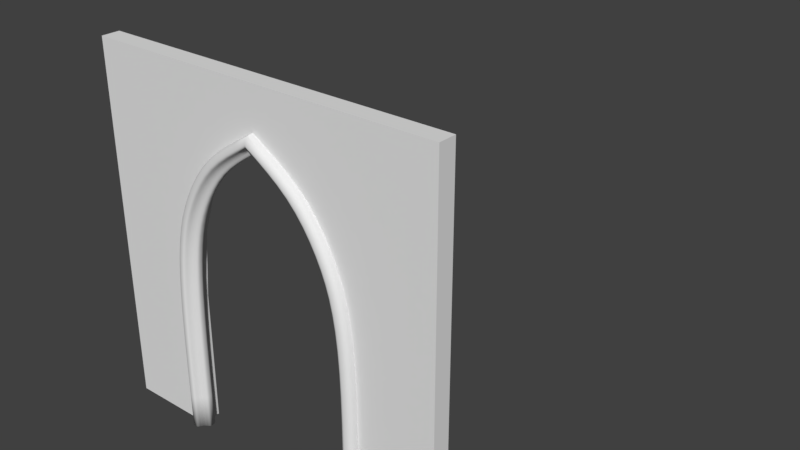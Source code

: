 # Source: ChurchWall_Doorway_4x4x0.2.blend  (saved by Blender 2.79.0; exported with 4.5.12 LTS)
import bpy
from mathutils import Matrix  # noqa: F401  (used for matrix-valued properties, if any)

bpy.ops.wm.read_factory_settings(use_empty=True)
scene = bpy.context.scene
scene.name = 'Scene'

# ---- collections
col_collection_1 = bpy.data.collections.new('Collection 1'); scene.collection.children.link(col_collection_1)
col_collection_1.hide_render = True
col_collection_1.hide_viewport = True
col_collection_2 = bpy.data.collections.new('Collection 2'); scene.collection.children.link(col_collection_2)

# ---- world
world_world = bpy.data.worlds.new('World'); scene.world = world_world
world_world.color = (0.05088, 0.05088, 0.05088)
world_world.use_sun_shadow = False
world_world.sun_shadow_jitter_overblur = 0.0
world_world.cycles.sampling_method = 'MANUAL'

# ---- meshes
me_lod_a_churchwall_doorway_4x4x0_2 = bpy.data.meshes.new('LOD_A_ChurchWall_Doorway_4x4x0.2')
me_lod_a_churchwall_doorway_4x4x0_2.from_pydata([(0.0, 0.0, 0.0), (0.9564, 0.0, -0.2), (0.0, 4.0, 0.0), (0.9564, 0.0, 0.0), (0.0, 0.0, -0.2), (1.495, 4.0, -0.2), (0.0, 4.0, -0.2), (1.495, 4.0, 0.0), (0.9564, 1.451, 0.0), (0.9564, 1.451, -0.2), (1.495, 3.124, -0.2), (0.0, 1.451, -0.2), (0.0, 0.96, 0.0), (0.0, 0.96, -0.2), (0.9564, 0.96, -0.2), (0.9564, 0.96, 0.0), (1.495, 3.124, -9.121e-09), (0.0, 3.124, -9.121e-09), (0.0, 3.124, -0.2), (0.0, 1.451, 0.0), (0.0, 2.201, 5.855e-09), (0.0, 2.201, -0.2), (1.026, 2.201, -0.2), (1.026, 2.201, 5.855e-09), (1.187, 2.674, -2.157e-09), (1.187, 2.674, -0.2), (0.0, 2.674, -2.157e-09), (0.0, 2.674, -0.2), (4.0, 0.0, 0.0), (3.044, 0.0, -0.2), (4.0, 4.0, 0.0), (3.044, 0.0, 0.0), (4.0, 0.0, -0.2), (2.505, 4.0, -0.2), (4.0, 4.0, -0.2), (2.505, 4.0, 0.0), (3.044, 1.451, 0.0), (3.044, 1.451, -0.2), (2.505, 3.124, -0.2), (4.0, 1.451, -0.2), (4.0, 0.96, 0.0), (4.0, 0.96, -0.2), (3.044, 0.96, -0.2), (3.044, 0.96, 0.0), (2.505, 3.124, -9.121e-09), (4.0, 3.124, -9.121e-09), (4.0, 3.124, -0.2), (4.0, 1.451, 0.0), (4.0, 2.201, 5.855e-09), (4.0, 2.201, -0.2), (2.974, 2.201, -0.2), (2.974, 2.201, 5.855e-09), (2.813, 2.674, -2.157e-09), (2.813, 2.674, -0.2), (4.0, 2.674, -2.157e-09), (4.0, 2.674, -0.2), (2.0, 4.0, 0.0), (2.0, 4.0, -0.2), (2.0, 3.445, -0.2), (2.0, 3.445, -1.072e-08)], [], [(17, 16, 7, 2), (17, 2, 6, 18), (3, 0, 4, 1), (2, 7, 5, 6), (18, 6, 5, 10), (7, 56, 57, 5), (10, 5, 57, 58), (16, 59, 56, 7), (13, 11, 9, 14), (12, 19, 11, 13), (12, 15, 8, 19), (0, 3, 15, 12), (0, 12, 13, 4), (4, 13, 14, 1), (26, 24, 16, 17), (26, 17, 18, 27), (27, 18, 10, 25), (11, 21, 22, 9), (19, 20, 21, 11), (19, 8, 23, 20), (21, 27, 25, 22), (20, 26, 27, 21), (20, 23, 24, 26), (10, 58, 59, 16), (24, 25, 10, 16), (25, 24, 23, 22), (22, 23, 8, 9), (9, 8, 15, 14), (3, 1, 14, 15), (45, 30, 35, 44), (45, 46, 34, 30), (31, 29, 32, 28), (30, 34, 33, 35), (46, 38, 33, 34), (35, 33, 57, 56), (38, 58, 57, 33), (44, 35, 56, 59), (41, 42, 37, 39), (40, 41, 39, 47), (40, 47, 36, 43), (28, 40, 43, 31), (28, 32, 41, 40), (32, 29, 42, 41), (54, 45, 44, 52), (54, 55, 46, 45), (55, 53, 38, 46), (39, 37, 50, 49), (47, 39, 49, 48), (47, 48, 51, 36), (49, 50, 53, 55), (48, 49, 55, 54), (48, 54, 52, 51), (38, 44, 59, 58), (52, 44, 38, 53), (53, 50, 51, 52), (50, 37, 36, 51), (37, 42, 43, 36), (57, 56, 59, 58), (31, 43, 42, 29)])
me_lod_a_churchwall_doorway_4x4x0_2.use_remesh_preserve_volume = False
me_lod_a_churchwall_doorway_4x4x0_2.use_remesh_preserve_attributes = False
me_lod_a_churchwall_doorway_4x4x0_2.use_mirror_vertex_groups = False
me_lod_a_churchwall_doorway_4x4x0_2.update()
me_lod_b_churchwall_doorway_4x4x0_2 = bpy.data.meshes.new('LOD_B_ChurchWall_Doorway_4x4x0.2')
me_lod_b_churchwall_doorway_4x4x0_2.from_pydata([(0.0, 0.0, 0.0), (0.9564, 0.0, -0.2), (0.0, 4.0, 0.0), (0.9564, 0.0, 0.0), (0.0, 0.0, -0.2), (1.495, 4.0, -0.2), (0.0, 4.0, -0.2), (1.495, 4.0, 0.0), (0.9564, 1.451, 0.0), (0.9564, 1.451, -0.2), (1.495, 3.124, -0.2), (0.0, 1.451, -0.2), (0.0, 0.96, 0.0), (0.0, 0.96, -0.2), (0.9564, 0.96, -0.2), (0.9564, 0.96, 0.0), (1.495, 3.124, -9.121e-09), (0.0, 3.124, -9.121e-09), (0.0, 3.124, -0.2), (0.0, 1.451, 0.0), (0.0, 2.201, 5.855e-09), (0.0, 2.201, -0.2), (1.026, 2.201, -0.2), (1.026, 2.201, 5.855e-09), (1.187, 2.674, -2.157e-09), (1.187, 2.674, -0.2), (0.0, 2.674, -2.157e-09), (0.0, 2.674, -0.2), (4.0, 0.0, 0.0), (3.044, 0.0, -0.2), (4.0, 4.0, 0.0), (3.044, 0.0, 0.0), (4.0, 0.0, -0.2), (2.505, 4.0, -0.2), (4.0, 4.0, -0.2), (2.505, 4.0, 0.0), (3.044, 1.451, 0.0), (3.044, 1.451, -0.2), (2.505, 3.124, -0.2), (4.0, 1.451, -0.2), (4.0, 0.96, 0.0), (4.0, 0.96, -0.2), (3.044, 0.96, -0.2), (3.044, 0.96, 0.0), (2.505, 3.124, -9.121e-09), (4.0, 3.124, -9.121e-09), (4.0, 3.124, -0.2), (4.0, 1.451, 0.0), (4.0, 2.201, 5.855e-09), (4.0, 2.201, -0.2), (2.974, 2.201, -0.2), (2.974, 2.201, 5.855e-09), (2.813, 2.674, -2.157e-09), (2.813, 2.674, -0.2), (4.0, 2.674, -2.157e-09), (4.0, 2.674, -0.2), (2.0, 4.0, 0.0), (2.0, 4.0, -0.2), (2.0, 3.445, -0.2), (2.0, 3.445, -1.072e-08)], [], [(17, 16, 7, 2), (17, 2, 6, 18), (3, 0, 4, 1), (2, 7, 5, 6), (18, 6, 5, 10), (7, 56, 57, 5), (10, 5, 57, 58), (16, 59, 56, 7), (13, 11, 9, 14), (12, 19, 11, 13), (12, 15, 8, 19), (0, 3, 15, 12), (0, 12, 13, 4), (4, 13, 14, 1), (26, 24, 16, 17), (26, 17, 18, 27), (27, 18, 10, 25), (11, 21, 22, 9), (19, 20, 21, 11), (19, 8, 23, 20), (21, 27, 25, 22), (20, 26, 27, 21), (20, 23, 24, 26), (10, 58, 59, 16), (24, 25, 10, 16), (25, 24, 23, 22), (22, 23, 8, 9), (9, 8, 15, 14), (3, 1, 14, 15), (45, 30, 35, 44), (45, 46, 34, 30), (31, 29, 32, 28), (30, 34, 33, 35), (46, 38, 33, 34), (35, 33, 57, 56), (38, 58, 57, 33), (44, 35, 56, 59), (41, 42, 37, 39), (40, 41, 39, 47), (40, 47, 36, 43), (28, 40, 43, 31), (28, 32, 41, 40), (32, 29, 42, 41), (54, 45, 44, 52), (54, 55, 46, 45), (55, 53, 38, 46), (39, 37, 50, 49), (47, 39, 49, 48), (47, 48, 51, 36), (49, 50, 53, 55), (48, 49, 55, 54), (48, 54, 52, 51), (38, 44, 59, 58), (52, 44, 38, 53), (53, 50, 51, 52), (50, 37, 36, 51), (37, 42, 43, 36), (57, 56, 59, 58), (31, 43, 42, 29)])
me_lod_b_churchwall_doorway_4x4x0_2.use_remesh_preserve_volume = False
me_lod_b_churchwall_doorway_4x4x0_2.use_remesh_preserve_attributes = False
me_lod_b_churchwall_doorway_4x4x0_2.use_mirror_vertex_groups = False
me_lod_b_churchwall_doorway_4x4x0_2.update()
me_cube = bpy.data.meshes.new('Cube')
me_cube.from_pydata([(-0.1, 0.1, -0.1004), (0.08819, -0.007182, 1.337), (-0.03283, -0.1, -0.1001), (-0.1, -0.03283, -0.1004), (-0.06641, -0.091, -0.1003), (-0.091, -0.06642, -0.1004), (0.04483, -0.02375, 1.339), (0.012, -0.0566, 1.34), (-0.004554, -0.1, 1.341), (-0.1116, 0.1, 1.345), (0.03283, 0.1, -0.09987), (0.1, 0.03283, -0.09959), (0.06641, 0.091, -0.09973), (0.091, 0.06642, -0.09963), (0.02107, 0.1, 1.34), (0.05463, 0.091, 1.338), (0.07919, 0.06642, 1.337), (0.08819, 0.03283, 1.337), (0.1, -0.007182, -0.09959), (0.007182, -0.1, -0.09997), (0.0566, -0.02375, -0.09977), (0.02375, -0.0566, -0.0999), (-0.1116, -0.03283, 1.345), (-0.1027, -0.06642, 1.345), (-0.04453, -0.1, 1.342), (-0.07809, -0.091, 1.344), (0.08096, -0.0566, 2.099), (0.113, -0.02375, 2.092), (0.06479, -0.1, 2.103), (-0.0398, 0.1, 2.126), (0.08982, 0.1, 2.097), (0.1554, -0.007182, 2.083), (0.1554, 0.03283, 2.083), (-0.0398, -0.03283, 2.126), (0.1226, 0.091, 2.09), (-0.03102, -0.06642, 2.125), (-0.00703, -0.091, 2.119), (0.02574, -0.1, 2.112), (0.1466, 0.06642, 2.085), (0.2473, -0.0566, 2.556), (0.2767, -0.02375, 2.541), (0.2325, -0.1, 2.563), (0.1368, 0.1, 2.611), (0.2555, 0.1, 2.551), (0.3155, -0.007182, 2.521), (0.3155, 0.03283, 2.521), (0.1368, -0.03283, 2.611), (0.2855, 0.091, 2.536), (0.1448, -0.06642, 2.607), (0.1668, -0.091, 2.596), (0.1968, -0.1, 2.581), (0.3074, 0.06642, 2.525), (0.5469, -0.0566, 3.011), (0.5698, -0.02375, 2.987), (0.5353, -0.1, 3.023), (0.4603, 0.1, 3.099), (0.5532, 0.1, 3.004), (0.6002, -0.007182, 2.956), (0.6002, 0.03283, 2.956), (0.4603, -0.03283, 3.099), (0.5767, 0.091, 2.98), (0.4666, -0.06642, 3.093), (0.4838, -0.091, 3.075), (0.5073, -0.1, 3.051), (0.5939, 0.06641, 2.963), (1.037, -0.0566, 3.323), (1.037, -0.02375, 3.29), (1.037, -0.1, 3.339), (1.036, 0.1, 3.447), (1.037, 0.1, 3.314), (1.038, -0.007182, 3.247), (1.038, 0.03283, 3.247), (1.036, -0.03283, 3.447), (1.037, 0.091, 3.28), (1.036, -0.06642, 3.438), (1.037, -0.091, 3.413), (1.037, -0.1, 3.379), (1.037, 0.06641, 3.256)], [], [(4, 25, 23, 5), (11, 17, 1, 18), (13, 16, 17, 11), (18, 1, 6, 20), (12, 15, 16, 13), (21, 7, 8, 19), (2, 24, 25, 4), (19, 8, 24, 2), (20, 6, 7, 21), (10, 14, 15, 12), (0, 9, 14, 10), (8, 28, 37, 24), (3, 22, 9, 0), (5, 23, 22, 3), (31, 44, 40, 27), (6, 27, 26, 7), (25, 36, 35, 23), (7, 26, 28, 8), (24, 37, 36, 25), (9, 29, 30, 14), (15, 34, 38, 16), (22, 33, 29, 9), (17, 32, 31, 1), (14, 30, 34, 15), (16, 38, 32, 17), (1, 31, 27, 6), (23, 35, 33, 22), (49, 62, 61, 48), (28, 41, 50, 37), (33, 46, 42, 29), (30, 43, 47, 34), (35, 48, 46, 33), (27, 40, 39, 26), (36, 49, 48, 35), (26, 39, 41, 28), (37, 50, 49, 36), (29, 42, 43, 30), (34, 47, 51, 38), (32, 45, 44, 31), (38, 51, 45, 32), (57, 70, 66, 53), (39, 52, 54, 41), (50, 63, 62, 49), (42, 55, 56, 43), (47, 60, 64, 51), (45, 58, 57, 44), (51, 64, 58, 45), (44, 57, 53, 40), (41, 54, 63, 50), (46, 59, 55, 42), (43, 56, 60, 47), (48, 61, 59, 46), (40, 53, 52, 39), (54, 67, 76, 63), (59, 72, 68, 55), (56, 69, 73, 60), (61, 74, 72, 59), (53, 66, 65, 52), (62, 75, 74, 61), (52, 65, 67, 54), (63, 76, 75, 62), (55, 68, 69, 56), (60, 73, 77, 64), (58, 71, 70, 57), (64, 77, 71, 58), (4, 5, 3, 0, 10, 12, 13, 11, 18, 20, 21, 19, 2)])
me_cube.polygons.foreach_set('use_smooth', [True] * 66)
_k = {(2, 4): 1.0, (4, 5): 1.0, (3, 5): 1.0, (11, 13): 1.0, (12, 13): 1.0, (10, 12): 1.0, (0, 3): 1.0, (0, 10): 1.0, (19, 21): 1.0, (20, 21): 1.0, (18, 20): 1.0, (11, 18): 1.0, (2, 19): 1.0}
me_cube.attributes.new('crease_edge', 'FLOAT', 'EDGE').data.foreach_set('value', [_k.get((min(e.vertices), max(e.vertices)), 0.0) for e in me_cube.edges])
me_cube.use_remesh_preserve_volume = False
me_cube.use_remesh_preserve_attributes = False
me_cube.use_mirror_vertex_groups = False
me_cube.update()

# ---- objects
ob_lod_a_churchwall_doorway_4x4x0_2 = bpy.data.objects.new('LOD_A_ChurchWall_Doorway_4x4x0.2', me_lod_a_churchwall_doorway_4x4x0_2)
ob_lod_b_churchwall_doorway_4x4x0_2 = bpy.data.objects.new('LOD_B_ChurchWall_Doorway_4x4x0.2', me_lod_b_churchwall_doorway_4x4x0_2)
ob_mirrorpoint = bpy.data.objects.new('MirrorPoint', None)
ob_door_profile_1 = bpy.data.objects.new('Door_Profile_1', me_cube)

# ---- transforms, parenting, visibility, modifiers, constraints
ob_lod_a_churchwall_doorway_4x4x0_2.location = (0.0, 0.0, 0.0)
ob_lod_a_churchwall_doorway_4x4x0_2.rotation_euler = (1.571, -0.0, 0.0)
ob_lod_a_churchwall_doorway_4x4x0_2.lineart.crease_threshold = 0.0
ob_lod_b_churchwall_doorway_4x4x0_2.location = (0.0, 0.0, 0.0)
ob_lod_b_churchwall_doorway_4x4x0_2.rotation_euler = (1.571, -0.0, 0.0)
ob_lod_b_churchwall_doorway_4x4x0_2.lineart.crease_threshold = 0.0
ob_mirrorpoint.parent = ob_lod_b_churchwall_doorway_4x4x0_2
ob_mirrorpoint.matrix_parent_inverse = Matrix(((1.0, 0.0, 0.0, 0.0), (0.0, -4.371e-08, 1.0, 0.0), (0.0, -1.0, -4.371e-08, 0.0), (0.0, 0.0, 0.0, 1.0)))
ob_mirrorpoint.location = (1.993, -4.694e-07, 3.447)
ob_mirrorpoint.empty_image_offset = (0.0, 0.0)
ob_mirrorpoint.lineart.crease_threshold = 0.0
ob_door_profile_1.parent = ob_lod_b_churchwall_doorway_4x4x0_2
ob_door_profile_1.matrix_parent_inverse = Matrix(((1.0, 0.0, 0.0, 0.0), (0.0, -4.371e-08, 1.0, 0.0), (0.0, -1.0, -4.371e-08, 0.0), (0.0, 0.0, 0.0, 1.0)))
ob_door_profile_1.location = (0.9564, 0.0, 0.1)
ob_door_profile_1.lineart.crease_threshold = 0.0
_m = ob_door_profile_1.modifiers.new('Subsurf', 'SUBSURF')
_m.uv_smooth = 'PRESERVE_CORNERS'
_m.quality = 2
_m.show_only_control_edges = False
_m = ob_door_profile_1.modifiers.new('Mirror', 'MIRROR')
_m.use_clip = True
_m.mirror_object = ob_mirrorpoint

# ---- collection membership
col_collection_1.objects.link(ob_lod_a_churchwall_doorway_4x4x0_2)
col_collection_2.objects.link(ob_lod_b_churchwall_doorway_4x4x0_2)
col_collection_2.objects.link(ob_mirrorpoint)
col_collection_2.objects.link(ob_door_profile_1)

# ---- scene / render settings (as saved in the file)
scene.frame_start = 1; scene.frame_end = 250; scene.frame_set(1)
scene.render.engine = 'CYCLES'
scene.render.resolution_percentage = 50
scene.render.dither_intensity = 0.0
scene.cycles.use_denoising = False
scene.cycles.samples = 128
scene.cycles.sampling_pattern = 'TABULATED_SOBOL'
scene.cycles.use_adaptive_sampling = False
scene.cycles.use_light_tree = False
scene.cycles.blur_glossy = 0.0
scene.cycles.sample_clamp_indirect = 0.0
scene.view_settings.view_transform = 'Standard'
bpy.context.view_layer.update()

# ---- added for rendering (the .blend has no active camera and no usable light): camera, sun
cam_auto = bpy.data.cameras.new('AutoCamera')
cam_auto.lens = 50.0
cam_auto.sensor_width = 36.0
cam_auto.clip_end = 1000.0
ob_auto_camera = bpy.data.objects.new('AutoCamera', cam_auto)
scene.collection.objects.link(ob_auto_camera)
ob_auto_camera.location = (8.57112, -5.9348, 7.15689)
ob_auto_camera.rotation_euler = (1.09748, -7.21219e-08, 0.694738)
scene.camera = ob_auto_camera
light_auto_sun = bpy.data.lights.new('AutoSun', 'SUN')
light_auto_sun.energy = 3.0
light_auto_sun.angle = 0.0523599
ob_auto_sun = bpy.data.objects.new('AutoSun', light_auto_sun)
scene.collection.objects.link(ob_auto_sun)
ob_auto_sun.rotation_euler = (0.872665, 0.174533, 0.523599)
bpy.context.view_layer.update()
